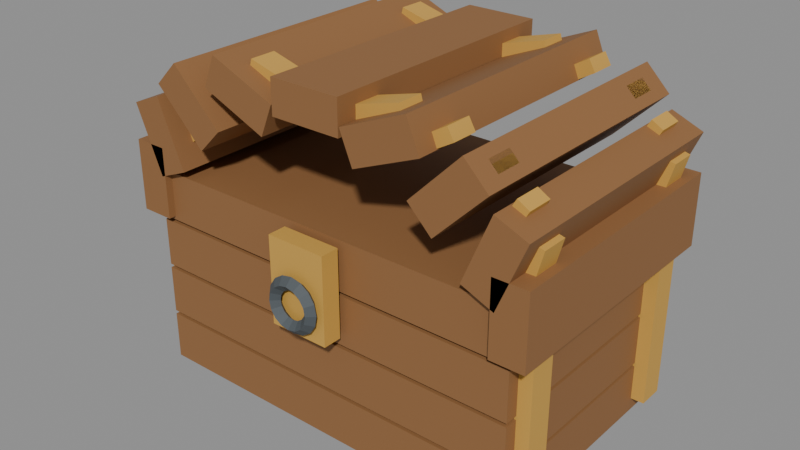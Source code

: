 # Source: cargo-treasure.blend  (saved by Blender 4.2.67; exported with 4.5.12 LTS)
import bpy
from mathutils import Matrix  # noqa: F401  (used for matrix-valued properties, if any)

bpy.ops.wm.read_factory_settings(use_empty=True)
scene = bpy.context.scene
scene.name = 'Scene'

# ---- materials (node trees are filled in below, after node groups)
mat_salt_worn_oak = bpy.data.materials.new('Salt worn oak')
mat_salt_worn_oak.diffuse_color = (0.28, 0.13, 0.045, 1.0)
mat_treasure_brass = bpy.data.materials.new('Treasure brass')
mat_treasure_brass.diffuse_color = (0.62, 0.35, 0.065, 1.0)
mat_forged_iron = bpy.data.materials.new('Forged iron')
mat_forged_iron.diffuse_color = (0.075, 0.09, 0.1, 1.0)

# ---- material node trees
mat_salt_worn_oak.use_nodes = True; mat_salt_worn_oak.node_tree.nodes.clear()
_N = mat_salt_worn_oak.node_tree.nodes; _L = mat_salt_worn_oak.node_tree.links
n0 = _N.new('ShaderNodeBsdfPrincipled'); n0.name = 'Principled BSDF'; n0.location = (10, 300)
n0.inputs[0].default_value = (0.28, 0.13, 0.045, 1.0)
n0.inputs[2].default_value = 0.72
n1 = _N.new('ShaderNodeOutputMaterial'); n1.name = 'Material Output'; n1.location = (300, 300)
_L.new(n0.outputs[0], n1.inputs[0])
n1.is_active_output = True
mat_treasure_brass.use_nodes = True; mat_treasure_brass.node_tree.nodes.clear()
_N = mat_treasure_brass.node_tree.nodes; _L = mat_treasure_brass.node_tree.links
n0 = _N.new('ShaderNodeBsdfPrincipled'); n0.name = 'Principled BSDF'; n0.location = (10, 300)
n0.inputs[0].default_value = (0.62, 0.35, 0.065, 1.0)
n0.inputs[2].default_value = 0.72
n1 = _N.new('ShaderNodeOutputMaterial'); n1.name = 'Material Output'; n1.location = (300, 300)
_L.new(n0.outputs[0], n1.inputs[0])
n1.is_active_output = True
mat_forged_iron.use_nodes = True; mat_forged_iron.node_tree.nodes.clear()
_N = mat_forged_iron.node_tree.nodes; _L = mat_forged_iron.node_tree.links
n0 = _N.new('ShaderNodeBsdfPrincipled'); n0.name = 'Principled BSDF'; n0.location = (10, 300)
n0.inputs[0].default_value = (0.075, 0.09, 0.1, 1.0)
n0.inputs[2].default_value = 0.72
n1 = _N.new('ShaderNodeOutputMaterial'); n1.name = 'Material Output'; n1.location = (300, 300)
_L.new(n0.outputs[0], n1.inputs[0])
n1.is_active_output = True

# ---- meshes
me_cube_007 = bpy.data.meshes.new('Cube.007')
me_cube_007.from_pydata([(-0.525, -0.33, -0.305), (-0.525, -0.33, -0.175), (-0.525, 0.33, -0.305), (-0.525, 0.33, -0.175), (0.525, -0.33, -0.305), (0.525, -0.33, -0.175), (0.525, 0.33, -0.305), (0.525, 0.33, -0.175), (-0.525, -0.33, -0.165), (-0.525, -0.33, -0.035), (-0.525, 0.33, -0.165), (-0.525, 0.33, -0.035), (0.525, -0.33, -0.165), (0.525, -0.33, -0.035), (0.525, 0.33, -0.165), (0.525, 0.33, -0.035), (-0.525, -0.33, -0.025), (-0.525, -0.33, 0.105), (-0.525, 0.33, -0.025), (-0.525, 0.33, 0.105), (0.525, -0.33, -0.025), (0.525, -0.33, 0.105), (0.525, 0.33, -0.025), (0.525, 0.33, 0.105), (-0.525, -0.33, 0.115), (-0.525, -0.33, 0.245), (-0.525, 0.33, 0.115), (-0.525, 0.33, 0.245), (0.525, -0.33, 0.115), (0.525, -0.33, 0.245), (0.525, 0.33, 0.115), (0.525, 0.33, 0.245), (0.575, -0.35, 0.125), (0.485, -0.35, 0.125), (0.575, 0.35, 0.125), (0.485, 0.35, 0.125), (0.575, -0.35, 0.315), (0.485, -0.35, 0.315), (0.575, 0.35, 0.315), (0.485, 0.35, 0.315), (0.4949, -0.35, 0.2375), (0.4117, -0.35, 0.2719), (0.4949, 0.35, 0.2375), (0.4117, 0.35, 0.2719), (0.5676, -0.35, 0.413), (0.4844, -0.35, 0.4474), (0.5676, 0.35, 0.413), (0.4844, 0.35, 0.4474), (0.3394, -0.35, 0.3473), (0.2758, -0.35, 0.4109), (0.3394, 0.35, 0.3473), (0.2758, 0.35, 0.4109), (0.4738, -0.35, 0.4816), (0.4101, -0.35, 0.5453), (0.4738, 0.35, 0.4816), (0.4101, 0.35, 0.5453), (0.1323, -0.35, 0.4377), (0.09783, -0.35, 0.5209), (0.1323, 0.35, 0.4377), (0.09783, 0.35, 0.5209), (0.3078, -0.35, 0.5104), (0.2734, -0.35, 0.5936), (0.3078, 0.35, 0.5104), (0.2734, 0.35, 0.5936), (-0.095, -0.35, 0.495), (-0.095, -0.35, 0.585), (-0.095, 0.35, 0.495), (-0.095, 0.35, 0.585), (0.095, -0.35, 0.495), (0.095, -0.35, 0.585), (0.095, 0.35, 0.495), (0.095, 0.35, 0.585), (-0.3078, -0.35, 0.5104), (-0.2734, -0.35, 0.5936), (-0.3078, 0.35, 0.5104), (-0.2734, 0.35, 0.5936), (-0.1323, -0.35, 0.4377), (-0.09783, -0.35, 0.5209), (-0.1323, 0.35, 0.4377), (-0.09783, 0.35, 0.5209), (-0.4738, -0.35, 0.4816), (-0.4101, -0.35, 0.5453), (-0.4738, 0.35, 0.4816), (-0.4101, 0.35, 0.5453), (-0.3394, -0.35, 0.3473), (-0.2758, -0.35, 0.4109), (-0.3394, 0.35, 0.3473), (-0.2758, 0.35, 0.4109), (-0.5676, -0.35, 0.413), (-0.4844, -0.35, 0.4474), (-0.5676, 0.35, 0.413), (-0.4844, 0.35, 0.4474), (-0.4949, -0.35, 0.2375), (-0.4117, -0.35, 0.2719), (-0.4949, 0.35, 0.2375), (-0.4117, 0.35, 0.2719), (-0.575, -0.35, 0.315), (-0.485, -0.35, 0.315), (-0.575, 0.35, 0.315), (-0.485, 0.35, 0.315), (-0.575, -0.35, 0.125), (-0.485, -0.35, 0.125), (-0.575, 0.35, 0.125), (-0.485, 0.35, 0.125), (0.5675, -0.295, 0.145), (0.5325, -0.295, 0.145), (0.5675, -0.225, 0.145), (0.5325, -0.225, 0.145), (0.5675, -0.295, 0.295), (0.5325, -0.295, 0.295), (0.5675, -0.225, 0.295), (0.5325, -0.225, 0.295), (0.5288, -0.295, 0.231), (0.4949, -0.295, 0.2401), (0.5288, -0.225, 0.231), (0.4949, -0.225, 0.2401), (0.5676, -0.295, 0.3759), (0.5338, -0.295, 0.385), (0.5676, -0.225, 0.3759), (0.5338, -0.225, 0.385), (0.454, -0.295, 0.3163), (0.4237, -0.295, 0.3338), (0.454, -0.225, 0.3163), (0.4237, -0.225, 0.3338), (0.529, -0.295, 0.4462), (0.4987, -0.295, 0.4637), (0.529, -0.225, 0.4462), (0.4987, -0.225, 0.4637), (0.3483, -0.295, 0.395), (0.3235, -0.295, 0.4198), (0.3483, -0.225, 0.395), (0.3235, -0.225, 0.4198), (0.4543, -0.295, 0.5011), (0.4296, -0.295, 0.5258), (0.4543, -0.225, 0.5011), (0.4296, -0.225, 0.5258), (0.2188, -0.295, 0.4618), (0.2013, -0.295, 0.4921), (0.2188, -0.225, 0.4618), (0.2013, -0.225, 0.4921), (0.3487, -0.295, 0.5368), (0.3312, -0.295, 0.5671), (0.3487, -0.225, 0.5368), (0.3312, -0.225, 0.5671), (0.07444, -0.295, 0.5121), (0.06538, -0.295, 0.5459), (0.07444, -0.225, 0.5121), (0.06538, -0.225, 0.5459), (0.2193, -0.295, 0.5509), (0.2103, -0.295, 0.5847), (0.2193, -0.225, 0.5509), (0.2103, -0.225, 0.5847), (-0.075, -0.295, 0.5425), (-0.075, -0.295, 0.5775), (-0.075, -0.225, 0.5425), (-0.075, -0.225, 0.5775), (0.075, -0.295, 0.5425), (0.075, -0.295, 0.5775), (0.075, -0.225, 0.5425), (0.075, -0.225, 0.5775), (-0.2193, -0.295, 0.5509), (-0.2103, -0.295, 0.5847), (-0.2193, -0.225, 0.5509), (-0.2103, -0.225, 0.5847), (-0.07444, -0.295, 0.5121), (-0.06538, -0.295, 0.5459), (-0.07444, -0.225, 0.5121), (-0.06538, -0.225, 0.5459), (-0.3487, -0.295, 0.5368), (-0.3312, -0.295, 0.5671), (-0.3487, -0.225, 0.5368), (-0.3312, -0.225, 0.5671), (-0.2188, -0.295, 0.4618), (-0.2013, -0.295, 0.4921), (-0.2188, -0.225, 0.4618), (-0.2013, -0.225, 0.4921), (-0.4543, -0.295, 0.5011), (-0.4296, -0.295, 0.5258), (-0.4543, -0.225, 0.5011), (-0.4296, -0.225, 0.5258), (-0.3483, -0.295, 0.395), (-0.3235, -0.295, 0.4198), (-0.3483, -0.225, 0.395), (-0.3235, -0.225, 0.4198), (-0.529, -0.295, 0.4462), (-0.4987, -0.295, 0.4637), (-0.529, -0.225, 0.4462), (-0.4987, -0.225, 0.4637), (-0.454, -0.295, 0.3163), (-0.4237, -0.295, 0.3338), (-0.454, -0.225, 0.3163), (-0.4237, -0.225, 0.3338), (-0.5676, -0.295, 0.3759), (-0.5338, -0.295, 0.385), (-0.5676, -0.225, 0.3759), (-0.5338, -0.225, 0.385), (-0.5288, -0.295, 0.231), (-0.4949, -0.295, 0.2401), (-0.5288, -0.225, 0.231), (-0.4949, -0.225, 0.2401), (-0.5675, -0.295, 0.295), (-0.5325, -0.295, 0.295), (-0.5675, -0.225, 0.295), (-0.5325, -0.225, 0.295), (-0.5675, -0.295, 0.145), (-0.5325, -0.295, 0.145), (-0.5675, -0.225, 0.145), (-0.5325, -0.225, 0.145), (-0.56, -0.295, -0.27), (-0.56, -0.295, 0.23), (-0.56, -0.225, -0.27), (-0.56, -0.225, 0.23), (-0.52, -0.295, -0.27), (-0.52, -0.295, 0.23), (-0.52, -0.225, -0.27), (-0.52, -0.225, 0.23), (0.52, -0.295, -0.27), (0.52, -0.295, 0.23), (0.52, -0.225, -0.27), (0.52, -0.225, 0.23), (0.56, -0.295, -0.27), (0.56, -0.295, 0.23), (0.56, -0.225, -0.27), (0.56, -0.225, 0.23), (0.5675, 0.225, 0.145), (0.5325, 0.225, 0.145), (0.5675, 0.295, 0.145), (0.5325, 0.295, 0.145), (0.5675, 0.225, 0.295), (0.5325, 0.225, 0.295), (0.5675, 0.295, 0.295), (0.5325, 0.295, 0.295), (0.5288, 0.225, 0.231), (0.4949, 0.225, 0.2401), (0.5288, 0.295, 0.231), (0.4949, 0.295, 0.2401), (0.5676, 0.225, 0.3759), (0.5338, 0.225, 0.385), (0.5676, 0.295, 0.3759), (0.5338, 0.295, 0.385), (0.454, 0.225, 0.3163), (0.4237, 0.225, 0.3338), (0.454, 0.295, 0.3163), (0.4237, 0.295, 0.3338), (0.529, 0.225, 0.4462), (0.4987, 0.225, 0.4637), (0.529, 0.295, 0.4462), (0.4987, 0.295, 0.4637), (0.3483, 0.225, 0.395), (0.3235, 0.225, 0.4198), (0.3483, 0.295, 0.395), (0.3235, 0.295, 0.4198), (0.4543, 0.225, 0.5011), (0.4296, 0.225, 0.5258), (0.4543, 0.295, 0.5011), (0.4296, 0.295, 0.5258), (0.2188, 0.225, 0.4618), (0.2013, 0.225, 0.4921), (0.2188, 0.295, 0.4618), (0.2013, 0.295, 0.4921), (0.3487, 0.225, 0.5368), (0.3312, 0.225, 0.5671), (0.3487, 0.295, 0.5368), (0.3312, 0.295, 0.5671), (0.07444, 0.225, 0.5121), (0.06538, 0.225, 0.5459), (0.07444, 0.295, 0.5121), (0.06538, 0.295, 0.5459), (0.2193, 0.225, 0.5509), (0.2103, 0.225, 0.5847), (0.2193, 0.295, 0.5509), (0.2103, 0.295, 0.5847), (-0.075, 0.225, 0.5425), (-0.075, 0.225, 0.5775), (-0.075, 0.295, 0.5425), (-0.075, 0.295, 0.5775), (0.075, 0.225, 0.5425), (0.075, 0.225, 0.5775), (0.075, 0.295, 0.5425), (0.075, 0.295, 0.5775), (-0.2193, 0.225, 0.5509), (-0.2103, 0.225, 0.5847), (-0.2193, 0.295, 0.5509), (-0.2103, 0.295, 0.5847), (-0.07444, 0.225, 0.5121), (-0.06538, 0.225, 0.5459), (-0.07444, 0.295, 0.5121), (-0.06538, 0.295, 0.5459), (-0.3487, 0.225, 0.5368), (-0.3312, 0.225, 0.5671), (-0.3487, 0.295, 0.5368), (-0.3312, 0.295, 0.5671), (-0.2188, 0.225, 0.4618), (-0.2013, 0.225, 0.4921), (-0.2188, 0.295, 0.4618), (-0.2013, 0.295, 0.4921), (-0.4543, 0.225, 0.5011), (-0.4296, 0.225, 0.5258), (-0.4543, 0.295, 0.5011), (-0.4296, 0.295, 0.5258), (-0.3483, 0.225, 0.395), (-0.3235, 0.225, 0.4198), (-0.3483, 0.295, 0.395), (-0.3235, 0.295, 0.4198), (-0.529, 0.225, 0.4462), (-0.4987, 0.225, 0.4637), (-0.529, 0.295, 0.4462), (-0.4987, 0.295, 0.4637), (-0.454, 0.225, 0.3163), (-0.4237, 0.225, 0.3338), (-0.454, 0.295, 0.3163), (-0.4237, 0.295, 0.3338), (-0.5676, 0.225, 0.3759), (-0.5338, 0.225, 0.385), (-0.5676, 0.295, 0.3759), (-0.5338, 0.295, 0.385), (-0.5288, 0.225, 0.231), (-0.4949, 0.225, 0.2401), (-0.5288, 0.295, 0.231), (-0.4949, 0.295, 0.2401), (-0.5675, 0.225, 0.295), (-0.5325, 0.225, 0.295), (-0.5675, 0.295, 0.295), (-0.5325, 0.295, 0.295), (-0.5675, 0.225, 0.145), (-0.5325, 0.225, 0.145), (-0.5675, 0.295, 0.145), (-0.5325, 0.295, 0.145), (-0.56, 0.225, -0.27), (-0.56, 0.225, 0.23), (-0.56, 0.295, -0.27), (-0.56, 0.295, 0.23), (-0.52, 0.225, -0.27), (-0.52, 0.225, 0.23), (-0.52, 0.295, -0.27), (-0.52, 0.295, 0.23), (0.52, 0.225, -0.27), (0.52, 0.225, 0.23), (0.52, 0.295, -0.27), (0.52, 0.295, 0.23), (0.56, 0.225, -0.27), (0.56, 0.225, 0.23), (0.56, 0.295, -0.27), (0.56, 0.295, 0.23), (-0.08, -0.395, 0.005), (-0.08, -0.395, 0.235), (-0.08, -0.345, 0.005), (-0.08, -0.345, 0.235), (0.08, -0.395, 0.005), (0.08, -0.395, 0.235), (0.08, -0.345, 0.005), (0.08, -0.345, 0.235), (0.073, -0.41, 0.09), (0.055, -0.428, 0.09), (0.037, -0.41, 0.09), (0.055, -0.392, 0.09), (0.06744, -0.41, 0.1179), (0.05081, -0.428, 0.111), (0.03418, -0.41, 0.1042), (0.05081, -0.392, 0.111), (0.05162, -0.41, 0.1416), (0.03889, -0.428, 0.1289), (0.02616, -0.41, 0.1162), (0.03889, -0.392, 0.1289), (0.02794, -0.41, 0.1574), (0.02105, -0.428, 0.1408), (0.01416, -0.41, 0.1242), (0.02105, -0.392, 0.1408), (5.511e-09, -0.41, 0.163), (4.152e-09, -0.428, 0.145), (2.793e-09, -0.41, 0.127), (4.152e-09, -0.392, 0.145), (-0.02794, -0.41, 0.1574), (-0.02105, -0.428, 0.1408), (-0.01416, -0.41, 0.1242), (-0.02105, -0.392, 0.1408), (-0.05162, -0.41, 0.1416), (-0.03889, -0.428, 0.1289), (-0.02616, -0.41, 0.1162), (-0.03889, -0.392, 0.1289), (-0.06744, -0.41, 0.1179), (-0.05081, -0.428, 0.111), (-0.03418, -0.41, 0.1042), (-0.05081, -0.392, 0.111), (-0.073, -0.41, 0.09), (-0.055, -0.428, 0.09), (-0.037, -0.41, 0.09), (-0.055, -0.392, 0.09), (-0.06744, -0.41, 0.06206), (-0.05081, -0.428, 0.06895), (-0.03418, -0.41, 0.07584), (-0.05081, -0.392, 0.06895), (-0.05162, -0.41, 0.03838), (-0.03889, -0.428, 0.05111), (-0.02616, -0.41, 0.06384), (-0.03889, -0.392, 0.05111), (-0.02794, -0.41, 0.02256), (-0.02105, -0.428, 0.03919), (-0.01416, -0.41, 0.05582), (-0.02105, -0.392, 0.03919), (5.511e-09, -0.41, 0.017), (4.152e-09, -0.428, 0.035), (2.793e-09, -0.41, 0.053), (4.152e-09, -0.392, 0.035), (0.02794, -0.41, 0.02256), (0.02105, -0.428, 0.03919), (0.01416, -0.41, 0.05582), (0.02105, -0.392, 0.03919), (0.05162, -0.41, 0.03838), (0.03889, -0.428, 0.05111), (0.02616, -0.41, 0.06384), (0.03889, -0.392, 0.05111), (0.06744, -0.41, 0.06206), (0.05081, -0.428, 0.06895), (0.03418, -0.41, 0.07584), (0.05081, -0.392, 0.06895)], [], [(0, 1, 3, 2), (2, 3, 7, 6), (6, 7, 5, 4), (4, 5, 1, 0), (2, 6, 4, 0), (7, 3, 1, 5), (8, 9, 11, 10), (10, 11, 15, 14), (14, 15, 13, 12), (12, 13, 9, 8), (10, 14, 12, 8), (15, 11, 9, 13), (16, 17, 19, 18), (18, 19, 23, 22), (22, 23, 21, 20), (20, 21, 17, 16), (18, 22, 20, 16), (23, 19, 17, 21), (24, 25, 27, 26), (26, 27, 31, 30), (30, 31, 29, 28), (28, 29, 25, 24), (26, 30, 28, 24), (31, 27, 25, 29), (32, 33, 35, 34), (34, 35, 39, 38), (38, 39, 37, 36), (36, 37, 33, 32), (34, 38, 36, 32), (39, 35, 33, 37), (40, 41, 43, 42), (42, 43, 47, 46), (46, 47, 45, 44), (44, 45, 41, 40), (42, 46, 44, 40), (47, 43, 41, 45), (48, 49, 51, 50), (50, 51, 55, 54), (54, 55, 53, 52), (52, 53, 49, 48), (50, 54, 52, 48), (55, 51, 49, 53), (56, 57, 59, 58), (58, 59, 63, 62), (62, 63, 61, 60), (60, 61, 57, 56), (58, 62, 60, 56), (63, 59, 57, 61), (64, 65, 67, 66), (66, 67, 71, 70), (70, 71, 69, 68), (68, 69, 65, 64), (66, 70, 68, 64), (71, 67, 65, 69), (72, 73, 75, 74), (74, 75, 79, 78), (78, 79, 77, 76), (76, 77, 73, 72), (74, 78, 76, 72), (79, 75, 73, 77), (80, 81, 83, 82), (82, 83, 87, 86), (86, 87, 85, 84), (84, 85, 81, 80), (82, 86, 84, 80), (87, 83, 81, 85), (88, 89, 91, 90), (90, 91, 95, 94), (94, 95, 93, 92), (92, 93, 89, 88), (90, 94, 92, 88), (95, 91, 89, 93), (96, 97, 99, 98), (98, 99, 103, 102), (102, 103, 101, 100), (100, 101, 97, 96), (98, 102, 100, 96), (103, 99, 97, 101), (104, 105, 107, 106), (106, 107, 111, 110), (110, 111, 109, 108), (108, 109, 105, 104), (106, 110, 108, 104), (111, 107, 105, 109), (112, 113, 115, 114), (114, 115, 119, 118), (118, 119, 117, 116), (116, 117, 113, 112), (114, 118, 116, 112), (119, 115, 113, 117), (120, 121, 123, 122), (122, 123, 127, 126), (126, 127, 125, 124), (124, 125, 121, 120), (122, 126, 124, 120), (127, 123, 121, 125), (128, 129, 131, 130), (130, 131, 135, 134), (134, 135, 133, 132), (132, 133, 129, 128), (130, 134, 132, 128), (135, 131, 129, 133), (136, 137, 139, 138), (138, 139, 143, 142), (142, 143, 141, 140), (140, 141, 137, 136), (138, 142, 140, 136), (143, 139, 137, 141), (144, 145, 147, 146), (146, 147, 151, 150), (150, 151, 149, 148), (148, 149, 145, 144), (146, 150, 148, 144), (151, 147, 145, 149), (152, 153, 155, 154), (154, 155, 159, 158), (158, 159, 157, 156), (156, 157, 153, 152), (154, 158, 156, 152), (159, 155, 153, 157), (160, 161, 163, 162), (162, 163, 167, 166), (166, 167, 165, 164), (164, 165, 161, 160), (162, 166, 164, 160), (167, 163, 161, 165), (168, 169, 171, 170), (170, 171, 175, 174), (174, 175, 173, 172), (172, 173, 169, 168), (170, 174, 172, 168), (175, 171, 169, 173), (176, 177, 179, 178), (178, 179, 183, 182), (182, 183, 181, 180), (180, 181, 177, 176), (178, 182, 180, 176), (183, 179, 177, 181), (184, 185, 187, 186), (186, 187, 191, 190), (190, 191, 189, 188), (188, 189, 185, 184), (186, 190, 188, 184), (191, 187, 185, 189), (192, 193, 195, 194), (194, 195, 199, 198), (198, 199, 197, 196), (196, 197, 193, 192), (194, 198, 196, 192), (199, 195, 193, 197), (200, 201, 203, 202), (202, 203, 207, 206), (206, 207, 205, 204), (204, 205, 201, 200), (202, 206, 204, 200), (207, 203, 201, 205), (208, 209, 211, 210), (210, 211, 215, 214), (214, 215, 213, 212), (212, 213, 209, 208), (210, 214, 212, 208), (215, 211, 209, 213), (216, 217, 219, 218), (218, 219, 223, 222), (222, 223, 221, 220), (220, 221, 217, 216), (218, 222, 220, 216), (223, 219, 217, 221), (224, 225, 227, 226), (226, 227, 231, 230), (230, 231, 229, 228), (228, 229, 225, 224), (226, 230, 228, 224), (231, 227, 225, 229), (232, 233, 235, 234), (234, 235, 239, 238), (238, 239, 237, 236), (236, 237, 233, 232), (234, 238, 236, 232), (239, 235, 233, 237), (240, 241, 243, 242), (242, 243, 247, 246), (246, 247, 245, 244), (244, 245, 241, 240), (242, 246, 244, 240), (247, 243, 241, 245), (248, 249, 251, 250), (250, 251, 255, 254), (254, 255, 253, 252), (252, 253, 249, 248), (250, 254, 252, 248), (255, 251, 249, 253), (256, 257, 259, 258), (258, 259, 263, 262), (262, 263, 261, 260), (260, 261, 257, 256), (258, 262, 260, 256), (263, 259, 257, 261), (264, 265, 267, 266), (266, 267, 271, 270), (270, 271, 269, 268), (268, 269, 265, 264), (266, 270, 268, 264), (271, 267, 265, 269), (272, 273, 275, 274), (274, 275, 279, 278), (278, 279, 277, 276), (276, 277, 273, 272), (274, 278, 276, 272), (279, 275, 273, 277), (280, 281, 283, 282), (282, 283, 287, 286), (286, 287, 285, 284), (284, 285, 281, 280), (282, 286, 284, 280), (287, 283, 281, 285), (288, 289, 291, 290), (290, 291, 295, 294), (294, 295, 293, 292), (292, 293, 289, 288), (290, 294, 292, 288), (295, 291, 289, 293), (296, 297, 299, 298), (298, 299, 303, 302), (302, 303, 301, 300), (300, 301, 297, 296), (298, 302, 300, 296), (303, 299, 297, 301), (304, 305, 307, 306), (306, 307, 311, 310), (310, 311, 309, 308), (308, 309, 305, 304), (306, 310, 308, 304), (311, 307, 305, 309), (312, 313, 315, 314), (314, 315, 319, 318), (318, 319, 317, 316), (316, 317, 313, 312), (314, 318, 316, 312), (319, 315, 313, 317), (320, 321, 323, 322), (322, 323, 327, 326), (326, 327, 325, 324), (324, 325, 321, 320), (322, 326, 324, 320), (327, 323, 321, 325), (328, 329, 331, 330), (330, 331, 335, 334), (334, 335, 333, 332), (332, 333, 329, 328), (330, 334, 332, 328), (335, 331, 329, 333), (336, 337, 339, 338), (338, 339, 343, 342), (342, 343, 341, 340), (340, 341, 337, 336), (338, 342, 340, 336), (343, 339, 337, 341), (344, 345, 347, 346), (346, 347, 351, 350), (350, 351, 349, 348), (348, 349, 345, 344), (346, 350, 348, 344), (351, 347, 345, 349), (352, 356, 357, 353), (353, 357, 358, 354), (354, 358, 359, 355), (355, 359, 356, 352), (356, 360, 361, 357), (357, 361, 362, 358), (358, 362, 363, 359), (359, 363, 360, 356), (360, 364, 365, 361), (361, 365, 366, 362), (362, 366, 367, 363), (363, 367, 364, 360), (364, 368, 369, 365), (365, 369, 370, 366), (366, 370, 371, 367), (367, 371, 368, 364), (368, 372, 373, 369), (369, 373, 374, 370), (370, 374, 375, 371), (371, 375, 372, 368), (372, 376, 377, 373), (373, 377, 378, 374), (374, 378, 379, 375), (375, 379, 376, 372), (376, 380, 381, 377), (377, 381, 382, 378), (378, 382, 383, 379), (379, 383, 380, 376), (380, 384, 385, 381), (381, 385, 386, 382), (382, 386, 387, 383), (383, 387, 384, 380), (384, 388, 389, 385), (385, 389, 390, 386), (386, 390, 391, 387), (387, 391, 388, 384), (388, 392, 393, 389), (389, 393, 394, 390), (390, 394, 395, 391), (391, 395, 392, 388), (392, 396, 397, 393), (393, 397, 398, 394), (394, 398, 399, 395), (395, 399, 396, 392), (396, 400, 401, 397), (397, 401, 402, 398), (398, 402, 403, 399), (399, 403, 400, 396), (400, 404, 405, 401), (401, 405, 406, 402), (402, 406, 407, 403), (403, 407, 404, 400), (404, 408, 409, 405), (405, 409, 410, 406), (406, 410, 411, 407), (407, 411, 408, 404), (408, 412, 413, 409), (409, 413, 414, 410), (410, 414, 415, 411), (411, 415, 412, 408), (412, 352, 353, 413), (413, 353, 354, 414), (414, 354, 355, 415), (415, 355, 352, 412)])
me_cube_007.polygons.foreach_set('material_index', [0, 0, 0, 0, 0, 0, 0, 0, 0, 0, 0, 0, 0, 0, 0, 0, 0, 0, 0, 0, 0, 0, 0, 0, 0, 0, 0, 0, 0, 0, 0, 0, 0, 0, 0, 0, 0, 0, 0, 0, 0, 0, 0, 0, 0, 0, 0, 0, 0, 0, 0, 0, 0, 0, 0, 0, 0, 0, 0, 0, 0, 0, 0, 0, 0, 0, 0, 0, 0, 0, 0, 0, 0, 0, 0, 0, 0, 0, 1, 1, 1, 1, 1, 1, 1, 1, 1, 1, 1, 1, 1, 1, 1, 1, 1, 1, 1, 1, 1, 1, 1, 1, 1, 1, 1, 1, 1, 1, 1, 1, 1, 1, 1, 1, 1, 1, 1, 1, 1, 1, 1, 1, 1, 1, 1, 1, 1, 1, 1, 1, 1, 1, 1, 1, 1, 1, 1, 1, 1, 1, 1, 1, 1, 1, 1, 1, 1, 1, 1, 1, 1, 1, 1, 1, 1, 1, 1, 1, 1, 1, 1, 1, 1, 1, 1, 1, 1, 1, 1, 1, 1, 1, 1, 1, 1, 1, 1, 1, 1, 1, 1, 1, 1, 1, 1, 1, 1, 1, 1, 1, 1, 1, 1, 1, 1, 1, 1, 1, 1, 1, 1, 1, 1, 1, 1, 1, 1, 1, 1, 1, 1, 1, 1, 1, 1, 1, 1, 1, 1, 1, 1, 1, 1, 1, 1, 1, 1, 1, 1, 1, 1, 1, 1, 1, 1, 1, 1, 1, 1, 1, 1, 1, 1, 1, 1, 1, 1, 1, 1, 1, 1, 1, 1, 1, 1, 1, 1, 1, 1, 1, 1, 1, 1, 1, 2, 2, 2, 2, 2, 2, 2, 2, 2, 2, 2, 2, 2, 2, 2, 2, 2, 2, 2, 2, 2, 2, 2, 2, 2, 2, 2, 2, 2, 2, 2, 2, 2, 2, 2, 2, 2, 2, 2, 2, 2, 2, 2, 2, 2, 2, 2, 2, 2, 2, 2, 2, 2, 2, 2, 2, 2, 2, 2, 2, 2, 2, 2, 2])
_uv = me_cube_007.uv_layers.new(name='UVMap')
_uv.uv.foreach_set('vector', [0.375, 0.0, 0.625, 0.0, 0.625, 0.25, 0.375, 0.25, 0.375, 0.25, 0.625, 0.25, 0.625, 0.5, 0.375, 0.5, 0.375, 0.5, 0.625, 0.5, 0.625, 0.75, 0.375, 0.75, 0.375, 0.75, 0.625, 0.75, 0.625, 1.0, 0.375, 1.0, 0.125, 0.5, 0.375, 0.5, 0.375, 0.75, 0.125, 0.75, 0.625, 0.5, 0.875, 0.5, 0.875, 0.75, 0.625, 0.75, 0.375, 0.0, 0.625, 0.0, 0.625, 0.25, 0.375, 0.25, 0.375, 0.25, 0.625, 0.25, 0.625, 0.5, 0.375, 0.5, 0.375, 0.5, 0.625, 0.5, 0.625, 0.75, 0.375, 0.75, 0.375, 0.75, 0.625, 0.75, 0.625, 1.0, 0.375, 1.0, 0.125, 0.5, 0.375, 0.5, 0.375, 0.75, 0.125, 0.75, 0.625, 0.5, 0.875, 0.5, 0.875, 0.75, 0.625, 0.75, 0.375, 0.0, 0.625, 0.0, 0.625, 0.25, 0.375, 0.25, 0.375, 0.25, 0.625, 0.25, 0.625, 0.5, 0.375, 0.5, 0.375, 0.5, 0.625, 0.5, 0.625, 0.75, 0.375, 0.75, 0.375, 0.75, 0.625, 0.75, 0.625, 1.0, 0.375, 1.0, 0.125, 0.5, 0.375, 0.5, 0.375, 0.75, 0.125, 0.75, 0.625, 0.5, 0.875, 0.5, 0.875, 0.75, 0.625, 0.75, 0.375, 0.0, 0.625, 0.0, 0.625, 0.25, 0.375, 0.25, 0.375, 0.25, 0.625, 0.25, 0.625, 0.5, 0.375, 0.5, 0.375, 0.5, 0.625, 0.5, 0.625, 0.75, 0.375, 0.75, 0.375, 0.75, 0.625, 0.75, 0.625, 1.0, 0.375, 1.0, 0.125, 0.5, 0.375, 0.5, 0.375, 0.75, 0.125, 0.75, 0.625, 0.5, 0.875, 0.5, 0.875, 0.75, 0.625, 0.75, 0.375, 0.0, 0.625, 0.0, 0.625, 0.25, 0.375, 0.25, 0.375, 0.25, 0.625, 0.25, 0.625, 0.5, 0.375, 0.5, 0.375, 0.5, 0.625, 0.5, 0.625, 0.75, 0.375, 0.75, 0.375, 0.75, 0.625, 0.75, 0.625, 1.0, 0.375, 1.0, 0.125, 0.5, 0.375, 0.5, 0.375, 0.75, 0.125, 0.75, 0.625, 0.5, 0.875, 0.5, 0.875, 0.75, 0.625, 0.75, 0.375, 0.0, 0.625, 0.0, 0.625, 0.25, 0.375, 0.25, 0.375, 0.25, 0.625, 0.25, 0.625, 0.5, 0.375, 0.5, 0.375, 0.5, 0.625, 0.5, 0.625, 0.75, 0.375, 0.75, 0.375, 0.75, 0.625, 0.75, 0.625, 1.0, 0.375, 1.0, 0.125, 0.5, 0.375, 0.5, 0.375, 0.75, 0.125, 0.75, 0.625, 0.5, 0.875, 0.5, 0.875, 0.75, 0.625, 0.75, 0.375, 0.0, 0.625, 0.0, 0.625, 0.25, 0.375, 0.25, 0.375, 0.25, 0.625, 0.25, 0.625, 0.5, 0.375, 0.5, 0.375, 0.5, 0.625, 0.5, 0.625, 0.75, 0.375, 0.75, 0.375, 0.75, 0.625, 0.75, 0.625, 1.0, 0.375, 1.0, 0.125, 0.5, 0.375, 0.5, 0.375, 0.75, 0.125, 0.75, 0.625, 0.5, 0.875, 0.5, 0.875, 0.75, 0.625, 0.75, 0.375, 0.0, 0.625, 0.0, 0.625, 0.25, 0.375, 0.25, 0.375, 0.25, 0.625, 0.25, 0.625, 0.5, 0.375, 0.5, 0.375, 0.5, 0.625, 0.5, 0.625, 0.75, 0.375, 0.75, 0.375, 0.75, 0.625, 0.75, 0.625, 1.0, 0.375, 1.0, 0.125, 0.5, 0.375, 0.5, 0.375, 0.75, 0.125, 0.75, 0.625, 0.5, 0.875, 0.5, 0.875, 0.75, 0.625, 0.75, 0.375, 0.0, 0.625, 0.0, 0.625, 0.25, 0.375, 0.25, 0.375, 0.25, 0.625, 0.25, 0.625, 0.5, 0.375, 0.5, 0.375, 0.5, 0.625, 0.5, 0.625, 0.75, 0.375, 0.75, 0.375, 0.75, 0.625, 0.75, 0.625, 1.0, 0.375, 1.0, 0.125, 0.5, 0.375, 0.5, 0.375, 0.75, 0.125, 0.75, 0.625, 0.5, 0.875, 0.5, 0.875, 0.75, 0.625, 0.75, 0.375, 0.0, 0.625, 0.0, 0.625, 0.25, 0.375, 0.25, 0.375, 0.25, 0.625, 0.25, 0.625, 0.5, 0.375, 0.5, 0.375, 0.5, 0.625, 0.5, 0.625, 0.75, 0.375, 0.75, 0.375, 0.75, 0.625, 0.75, 0.625, 1.0, 0.375, 1.0, 0.125, 0.5, 0.375, 0.5, 0.375, 0.75, 0.125, 0.75, 0.625, 0.5, 0.875, 0.5, 0.875, 0.75, 0.625, 0.75, 0.375, 0.0, 0.625, 0.0, 0.625, 0.25, 0.375, 0.25, 0.375, 0.25, 0.625, 0.25, 0.625, 0.5, 0.375, 0.5, 0.375, 0.5, 0.625, 0.5, 0.625, 0.75, 0.375, 0.75, 0.375, 0.75, 0.625, 0.75, 0.625, 1.0, 0.375, 1.0, 0.125, 0.5, 0.375, 0.5, 0.375, 0.75, 0.125, 0.75, 0.625, 0.5, 0.875, 0.5, 0.875, 0.75, 0.625, 0.75, 0.375, 0.0, 0.625, 0.0, 0.625, 0.25, 0.375, 0.25, 0.375, 0.25, 0.625, 0.25, 0.625, 0.5, 0.375, 0.5, 0.375, 0.5, 0.625, 0.5, 0.625, 0.75, 0.375, 0.75, 0.375, 0.75, 0.625, 0.75, 0.625, 1.0, 0.375, 1.0, 0.125, 0.5, 0.375, 0.5, 0.375, 0.75, 0.125, 0.75, 0.625, 0.5, 0.875, 0.5, 0.875, 0.75, 0.625, 0.75, 0.375, 0.0, 0.625, 0.0, 0.625, 0.25, 0.375, 0.25, 0.375, 0.25, 0.625, 0.25, 0.625, 0.5, 0.375, 0.5, 0.375, 0.5, 0.625, 0.5, 0.625, 0.75, 0.375, 0.75, 0.375, 0.75, 0.625, 0.75, 0.625, 1.0, 0.375, 1.0, 0.125, 0.5, 0.375, 0.5, 0.375, 0.75, 0.125, 0.75, 0.625, 0.5, 0.875, 0.5, 0.875, 0.75, 0.625, 0.75, 0.375, 0.0, 0.625, 0.0, 0.625, 0.25, 0.375, 0.25, 0.375, 0.25, 0.625, 0.25, 0.625, 0.5, 0.375, 0.5, 0.375, 0.5, 0.625, 0.5, 0.625, 0.75, 0.375, 0.75, 0.375, 0.75, 0.625, 0.75, 0.625, 1.0, 0.375, 1.0, 0.125, 0.5, 0.375, 0.5, 0.375, 0.75, 0.125, 0.75, 0.625, 0.5, 0.875, 0.5, 0.875, 0.75, 0.625, 0.75, 0.375, 0.0, 0.625, 0.0, 0.625, 0.25, 0.375, 0.25, 0.375, 0.25, 0.625, 0.25, 0.625, 0.5, 0.375, 0.5, 0.375, 0.5, 0.625, 0.5, 0.625, 0.75, 0.375, 0.75, 0.375, 0.75, 0.625, 0.75, 0.625, 1.0, 0.375, 1.0, 0.125, 0.5, 0.375, 0.5, 0.375, 0.75, 0.125, 0.75, 0.625, 0.5, 0.875, 0.5, 0.875, 0.75, 0.625, 0.75, 0.375, 0.0, 0.625, 0.0, 0.625, 0.25, 0.375, 0.25, 0.375, 0.25, 0.625, 0.25, 0.625, 0.5, 0.375, 0.5, 0.375, 0.5, 0.625, 0.5, 0.625, 0.75, 0.375, 0.75, 0.375, 0.75, 0.625, 0.75, 0.625, 1.0, 0.375, 1.0, 0.125, 0.5, 0.375, 0.5, 0.375, 0.75, 0.125, 0.75, 0.625, 0.5, 0.875, 0.5, 0.875, 0.75, 0.625, 0.75, 0.375, 0.0, 0.625, 0.0, 0.625, 0.25, 0.375, 0.25, 0.375, 0.25, 0.625, 0.25, 0.625, 0.5, 0.375, 0.5, 0.375, 0.5, 0.625, 0.5, 0.625, 0.75, 0.375, 0.75, 0.375, 0.75, 0.625, 0.75, 0.625, 1.0, 0.375, 1.0, 0.125, 0.5, 0.375, 0.5, 0.375, 0.75, 0.125, 0.75, 0.625, 0.5, 0.875, 0.5, 0.875, 0.75, 0.625, 0.75, 0.375, 0.0, 0.625, 0.0, 0.625, 0.25, 0.375, 0.25, 0.375, 0.25, 0.625, 0.25, 0.625, 0.5, 0.375, 0.5, 0.375, 0.5, 0.625, 0.5, 0.625, 0.75, 0.375, 0.75, 0.375, 0.75, 0.625, 0.75, 0.625, 1.0, 0.375, 1.0, 0.125, 0.5, 0.375, 0.5, 0.375, 0.75, 0.125, 0.75, 0.625, 0.5, 0.875, 0.5, 0.875, 0.75, 0.625, 0.75, 0.375, 0.0, 0.625, 0.0, 0.625, 0.25, 0.375, 0.25, 0.375, 0.25, 0.625, 0.25, 0.625, 0.5, 0.375, 0.5, 0.375, 0.5, 0.625, 0.5, 0.625, 0.75, 0.375, 0.75, 0.375, 0.75, 0.625, 0.75, 0.625, 1.0, 0.375, 1.0, 0.125, 0.5, 0.375, 0.5, 0.375, 0.75, 0.125, 0.75, 0.625, 0.5, 0.875, 0.5, 0.875, 0.75, 0.625, 0.75, 0.375, 0.0, 0.625, 0.0, 0.625, 0.25, 0.375, 0.25, 0.375, 0.25, 0.625, 0.25, 0.625, 0.5, 0.375, 0.5, 0.375, 0.5, 0.625, 0.5, 0.625, 0.75, 0.375, 0.75, 0.375, 0.75, 0.625, 0.75, 0.625, 1.0, 0.375, 1.0, 0.125, 0.5, 0.375, 0.5, 0.375, 0.75, 0.125, 0.75, 0.625, 0.5, 0.875, 0.5, 0.875, 0.75, 0.625, 0.75, 0.375, 0.0, 0.625, 0.0, 0.625, 0.25, 0.375, 0.25, 0.375, 0.25, 0.625, 0.25, 0.625, 0.5, 0.375, 0.5, 0.375, 0.5, 0.625, 0.5, 0.625, 0.75, 0.375, 0.75, 0.375, 0.75, 0.625, 0.75, 0.625, 1.0, 0.375, 1.0, 0.125, 0.5, 0.375, 0.5, 0.375, 0.75, 0.125, 0.75, 0.625, 0.5, 0.875, 0.5, 0.875, 0.75, 0.625, 0.75, 0.375, 0.0, 0.625, 0.0, 0.625, 0.25, 0.375, 0.25, 0.375, 0.25, 0.625, 0.25, 0.625, 0.5, 0.375, 0.5, 0.375, 0.5, 0.625, 0.5, 0.625, 0.75, 0.375, 0.75, 0.375, 0.75, 0.625, 0.75, 0.625, 1.0, 0.375, 1.0, 0.125, 0.5, 0.375, 0.5, 0.375, 0.75, 0.125, 0.75, 0.625, 0.5, 0.875, 0.5, 0.875, 0.75, 0.625, 0.75, 0.375, 0.0, 0.625, 0.0, 0.625, 0.25, 0.375, 0.25, 0.375, 0.25, 0.625, 0.25, 0.625, 0.5, 0.375, 0.5, 0.375, 0.5, 0.625, 0.5, 0.625, 0.75, 0.375, 0.75, 0.375, 0.75, 0.625, 0.75, 0.625, 1.0, 0.375, 1.0, 0.125, 0.5, 0.375, 0.5, 0.375, 0.75, 0.125, 0.75, 0.625, 0.5, 0.875, 0.5, 0.875, 0.75, 0.625, 0.75, 0.375, 0.0, 0.625, 0.0, 0.625, 0.25, 0.375, 0.25, 0.375, 0.25, 0.625, 0.25, 0.625, 0.5, 0.375, 0.5, 0.375, 0.5, 0.625, 0.5, 0.625, 0.75, 0.375, 0.75, 0.375, 0.75, 0.625, 0.75, 0.625, 1.0, 0.375, 1.0, 0.125, 0.5, 0.375, 0.5, 0.375, 0.75, 0.125, 0.75, 0.625, 0.5, 0.875, 0.5, 0.875, 0.75, 0.625, 0.75, 0.375, 0.0, 0.625, 0.0, 0.625, 0.25, 0.375, 0.25, 0.375, 0.25, 0.625, 0.25, 0.625, 0.5, 0.375, 0.5, 0.375, 0.5, 0.625, 0.5, 0.625, 0.75, 0.375, 0.75, 0.375, 0.75, 0.625, 0.75, 0.625, 1.0, 0.375, 1.0, 0.125, 0.5, 0.375, 0.5, 0.375, 0.75, 0.125, 0.75, 0.625, 0.5, 0.875, 0.5, 0.875, 0.75, 0.625, 0.75, 0.375, 0.0, 0.625, 0.0, 0.625, 0.25, 0.375, 0.25, 0.375, 0.25, 0.625, 0.25, 0.625, 0.5, 0.375, 0.5, 0.375, 0.5, 0.625, 0.5, 0.625, 0.75, 0.375, 0.75, 0.375, 0.75, 0.625, 0.75, 0.625, 1.0, 0.375, 1.0, 0.125, 0.5, 0.375, 0.5, 0.375, 0.75, 0.125, 0.75, 0.625, 0.5, 0.875, 0.5, 0.875, 0.75, 0.625, 0.75, 0.375, 0.0, 0.625, 0.0, 0.625, 0.25, 0.375, 0.25, 0.375, 0.25, 0.625, 0.25, 0.625, 0.5, 0.375, 0.5, 0.375, 0.5, 0.625, 0.5, 0.625, 0.75, 0.375, 0.75, 0.375, 0.75, 0.625, 0.75, 0.625, 1.0, 0.375, 1.0, 0.125, 0.5, 0.375, 0.5, 0.375, 0.75, 0.125, 0.75, 0.625, 0.5, 0.875, 0.5, 0.875, 0.75, 0.625, 0.75, 0.375, 0.0, 0.625, 0.0, 0.625, 0.25, 0.375, 0.25, 0.375, 0.25, 0.625, 0.25, 0.625, 0.5, 0.375, 0.5, 0.375, 0.5, 0.625, 0.5, 0.625, 0.75, 0.375, 0.75, 0.375, 0.75, 0.625, 0.75, 0.625, 1.0, 0.375, 1.0, 0.125, 0.5, 0.375, 0.5, 0.375, 0.75, 0.125, 0.75, 0.625, 0.5, 0.875, 0.5, 0.875, 0.75, 0.625, 0.75, 0.375, 0.0, 0.625, 0.0, 0.625, 0.25, 0.375, 0.25, 0.375, 0.25, 0.625, 0.25, 0.625, 0.5, 0.375, 0.5, 0.375, 0.5, 0.625, 0.5, 0.625, 0.75, 0.375, 0.75, 0.375, 0.75, 0.625, 0.75, 0.625, 1.0, 0.375, 1.0, 0.125, 0.5, 0.375, 0.5, 0.375, 0.75, 0.125, 0.75, 0.625, 0.5, 0.875, 0.5, 0.875, 0.75, 0.625, 0.75, 0.375, 0.0, 0.625, 0.0, 0.625, 0.25, 0.375, 0.25, 0.375, 0.25, 0.625, 0.25, 0.625, 0.5, 0.375, 0.5, 0.375, 0.5, 0.625, 0.5, 0.625, 0.75, 0.375, 0.75, 0.375, 0.75, 0.625, 0.75, 0.625, 1.0, 0.375, 1.0, 0.125, 0.5, 0.375, 0.5, 0.375, 0.75, 0.125, 0.75, 0.625, 0.5, 0.875, 0.5, 0.875, 0.75, 0.625, 0.75, 0.375, 0.0, 0.625, 0.0, 0.625, 0.25, 0.375, 0.25, 0.375, 0.25, 0.625, 0.25, 0.625, 0.5, 0.375, 0.5, 0.375, 0.5, 0.625, 0.5, 0.625, 0.75, 0.375, 0.75, 0.375, 0.75, 0.625, 0.75, 0.625, 1.0, 0.375, 1.0, 0.125, 0.5, 0.375, 0.5, 0.375, 0.75, 0.125, 0.75, 0.625, 0.5, 0.875, 0.5, 0.875, 0.75, 0.625, 0.75, 0.375, 0.0, 0.625, 0.0, 0.625, 0.25, 0.375, 0.25, 0.375, 0.25, 0.625, 0.25, 0.625, 0.5, 0.375, 0.5, 0.375, 0.5, 0.625, 0.5, 0.625, 0.75, 0.375, 0.75, 0.375, 0.75, 0.625, 0.75, 0.625, 1.0, 0.375, 1.0, 0.125, 0.5, 0.375, 0.5, 0.375, 0.75, 0.125, 0.75, 0.625, 0.5, 0.875, 0.5, 0.875, 0.75, 0.625, 0.75, 0.375, 0.0, 0.625, 0.0, 0.625, 0.25, 0.375, 0.25, 0.375, 0.25, 0.625, 0.25, 0.625, 0.5, 0.375, 0.5, 0.375, 0.5, 0.625, 0.5, 0.625, 0.75, 0.375, 0.75, 0.375, 0.75, 0.625, 0.75, 0.625, 1.0, 0.375, 1.0, 0.125, 0.5, 0.375, 0.5, 0.375, 0.75, 0.125, 0.75, 0.625, 0.5, 0.875, 0.5, 0.875, 0.75, 0.625, 0.75, 0.375, 0.0, 0.625, 0.0, 0.625, 0.25, 0.375, 0.25, 0.375, 0.25, 0.625, 0.25, 0.625, 0.5, 0.375, 0.5, 0.375, 0.5, 0.625, 0.5, 0.625, 0.75, 0.375, 0.75, 0.375, 0.75, 0.625, 0.75, 0.625, 1.0, 0.375, 1.0, 0.125, 0.5, 0.375, 0.5, 0.375, 0.75, 0.125, 0.75, 0.625, 0.5, 0.875, 0.5, 0.875, 0.75, 0.625, 0.75, 0.375, 0.0, 0.625, 0.0, 0.625, 0.25, 0.375, 0.25, 0.375, 0.25, 0.625, 0.25, 0.625, 0.5, 0.375, 0.5, 0.375, 0.5, 0.625, 0.5, 0.625, 0.75, 0.375, 0.75, 0.375, 0.75, 0.625, 0.75, 0.625, 1.0, 0.375, 1.0, 0.125, 0.5, 0.375, 0.5, 0.375, 0.75, 0.125, 0.75, 0.625, 0.5, 0.875, 0.5, 0.875, 0.75, 0.625, 0.75, 0.375, 0.0, 0.625, 0.0, 0.625, 0.25, 0.375, 0.25, 0.375, 0.25, 0.625, 0.25, 0.625, 0.5, 0.375, 0.5, 0.375, 0.5, 0.625, 0.5, 0.625, 0.75, 0.375, 0.75, 0.375, 0.75, 0.625, 0.75, 0.625, 1.0, 0.375, 1.0, 0.125, 0.5, 0.375, 0.5, 0.375, 0.75, 0.125, 0.75, 0.625, 0.5, 0.875, 0.5, 0.875, 0.75, 0.625, 0.75, 0.375, 0.0, 0.625, 0.0, 0.625, 0.25, 0.375, 0.25, 0.375, 0.25, 0.625, 0.25, 0.625, 0.5, 0.375, 0.5, 0.375, 0.5, 0.625, 0.5, 0.625, 0.75, 0.375, 0.75, 0.375, 0.75, 0.625, 0.75, 0.625, 1.0, 0.375, 1.0, 0.125, 0.5, 0.375, 0.5, 0.375, 0.75, 0.125, 0.75, 0.625, 0.5, 0.875, 0.5, 0.875, 0.75, 0.625, 0.75, 0.375, 0.0, 0.625, 0.0, 0.625, 0.25, 0.375, 0.25, 0.375, 0.25, 0.625, 0.25, 0.625, 0.5, 0.375, 0.5, 0.375, 0.5, 0.625, 0.5, 0.625, 0.75, 0.375, 0.75, 0.375, 0.75, 0.625, 0.75, 0.625, 1.0, 0.375, 1.0, 0.125, 0.5, 0.375, 0.5, 0.375, 0.75, 0.125, 0.75, 0.625, 0.5, 0.875, 0.5, 0.875, 0.75, 0.625, 0.75, 0.375, 0.0, 0.625, 0.0, 0.625, 0.25, 0.375, 0.25, 0.375, 0.25, 0.625, 0.25, 0.625, 0.5, 0.375, 0.5, 0.375, 0.5, 0.625, 0.5, 0.625, 0.75, 0.375, 0.75, 0.375, 0.75, 0.625, 0.75, 0.625, 1.0, 0.375, 1.0, 0.125, 0.5, 0.375, 0.5, 0.375, 0.75, 0.125, 0.75, 0.625, 0.5, 0.875, 0.5, 0.875, 0.75, 0.625, 0.75, 0.375, 0.0, 0.625, 0.0, 0.625, 0.25, 0.375, 0.25, 0.375, 0.25, 0.625, 0.25, 0.625, 0.5, 0.375, 0.5, 0.375, 0.5, 0.625, 0.5, 0.625, 0.75, 0.375, 0.75, 0.375, 0.75, 0.625, 0.75, 0.625, 1.0, 0.375, 1.0, 0.125, 0.5, 0.375, 0.5, 0.375, 0.75, 0.125, 0.75, 0.625, 0.5, 0.875, 0.5, 0.875, 0.75, 0.625, 0.75, 0.375, 0.0, 0.625, 0.0, 0.625, 0.25, 0.375, 0.25, 0.375, 0.25, 0.625, 0.25, 0.625, 0.5, 0.375, 0.5, 0.375, 0.5, 0.625, 0.5, 0.625, 0.75, 0.375, 0.75, 0.375, 0.75, 0.625, 0.75, 0.625, 1.0, 0.375, 1.0, 0.125, 0.5, 0.375, 0.5, 0.375, 0.75, 0.125, 0.75, 0.625, 0.5, 0.875, 0.5, 0.875, 0.75, 0.625, 0.75, 0.375, 0.0, 0.625, 0.0, 0.625, 0.25, 0.375, 0.25, 0.375, 0.25, 0.625, 0.25, 0.625, 0.5, 0.375, 0.5, 0.375, 0.5, 0.625, 0.5, 0.625, 0.75, 0.375, 0.75, 0.375, 0.75, 0.625, 0.75, 0.625, 1.0, 0.375, 1.0, 0.125, 0.5, 0.375, 0.5, 0.375, 0.75, 0.125, 0.75, 0.625, 0.5, 0.875, 0.5, 0.875, 0.75, 0.625, 0.75, 0.375, 0.0, 0.625, 0.0, 0.625, 0.25, 0.375, 0.25, 0.375, 0.25, 0.625, 0.25, 0.625, 0.5, 0.375, 0.5, 0.375, 0.5, 0.625, 0.5, 0.625, 0.75, 0.375, 0.75, 0.375, 0.75, 0.625, 0.75, 0.625, 1.0, 0.375, 1.0, 0.125, 0.5, 0.375, 0.5, 0.375, 0.75, 0.125, 0.75, 0.625, 0.5, 0.875, 0.5, 0.875, 0.75, 0.625, 0.75, 0.375, 0.0, 0.625, 0.0, 0.625, 0.25, 0.375, 0.25, 0.375, 0.25, 0.625, 0.25, 0.625, 0.5, 0.375, 0.5, 0.375, 0.5, 0.625, 0.5, 0.625, 0.75, 0.375, 0.75, 0.375, 0.75, 0.625, 0.75, 0.625, 1.0, 0.375, 1.0, 0.125, 0.5, 0.375, 0.5, 0.375, 0.75, 0.125, 0.75, 0.625, 0.5, 0.875, 0.5, 0.875, 0.75, 0.625, 0.75, 0.5, 0.5, 0.5625, 0.5, 0.5625, 0.75, 0.5, 0.75, 0.5, 0.75, 0.5625, 0.75, 0.5625, 1.0, 0.5, 1.0, 0.5, 0.0, 0.5625, 0.0, 0.5625, 0.25, 0.5, 0.25, 0.5, 0.25, 0.5625, 0.25, 0.5625, 0.5, 0.5, 0.5, 0.5625, 0.5, 0.625, 0.5, 0.625, 0.75, 0.5625, 0.75, 0.5625, 0.75, 0.625, 0.75, 0.625, 1.0, 0.5625, 1.0, 0.5625, 0.0, 0.625, 0.0, 0.625, 0.25, 0.5625, 0.25, 0.5625, 0.25, 0.625, 0.25, 0.625, 0.5, 0.5625, 0.5, 0.625, 0.5, 0.6875, 0.5, 0.6875, 0.75, 0.625, 0.75, 0.625, 0.75, 0.6875, 0.75, 0.6875, 1.0, 0.625, 1.0, 0.625, 0.0, 0.6875, 0.0, 0.6875, 0.25, 0.625, 0.25, 0.625, 0.25, 0.6875, 0.25, 0.6875, 0.5, 0.625, 0.5, 0.6875, 0.5, 0.75, 0.5, 0.75, 0.75, 0.6875, 0.75, 0.6875, 0.75, 0.75, 0.75, 0.75, 1.0, 0.6875, 1.0, 0.6875, 0.0, 0.75, 0.0, 0.75, 0.25, 0.6875, 0.25, 0.6875, 0.25, 0.75, 0.25, 0.75, 0.5, 0.6875, 0.5, 0.75, 0.5, 0.8125, 0.5, 0.8125, 0.75, 0.75, 0.75, 0.75, 0.75, 0.8125, 0.75, 0.8125, 1.0, 0.75, 1.0, 0.75, 0.0, 0.8125, 0.0, 0.8125, 0.25, 0.75, 0.25, 0.75, 0.25, 0.8125, 0.25, 0.8125, 0.5, 0.75, 0.5, 0.8125, 0.5, 0.875, 0.5, 0.875, 0.75, 0.8125, 0.75, 0.8125, 0.75, 0.875, 0.75, 0.875, 1.0, 0.8125, 1.0, 0.8125, 0.0, 0.875, 0.0, 0.875, 0.25, 0.8125, 0.25, 0.8125, 0.25, 0.875, 0.25, 0.875, 0.5, 0.8125, 0.5, 0.875, 0.5, 0.9375, 0.5, 0.9375, 0.75, 0.875, 0.75, 0.875, 0.75, 0.9375, 0.75, 0.9375, 1.0, 0.875, 1.0, 0.875, 0.0, 0.9375, 0.0, 0.9375, 0.25, 0.875, 0.25, 0.875, 0.25, 0.9375, 0.25, 0.9375, 0.5, 0.875, 0.5, 0.9375, 0.5, 1.0, 0.5, 1.0, 0.75, 0.9375, 0.75, 0.9375, 0.75, 1.0, 0.75, 1.0, 1.0, 0.9375, 1.0, 0.9375, 0.0, 1.0, 0.0, 1.0, 0.25, 0.9375, 0.25, 0.9375, 0.25, 1.0, 0.25, 1.0, 0.5, 0.9375, 0.5, 0.0, 0.5, 0.0625, 0.5, 0.0625, 0.75, 0.0, 0.75, 0.0, 0.75, 0.0625, 0.75, 0.0625, 1.0, 0.0, 1.0, 0.0, 0.0, 0.0625, 0.0, 0.0625, 0.25, 0.0, 0.25, 0.0, 0.25, 0.0625, 0.25, 0.0625, 0.5, 0.0, 0.5, 0.0625, 0.5, 0.125, 0.5, 0.125, 0.75, 0.0625, 0.75, 0.0625, 0.75, 0.125, 0.75, 0.125, 1.0, 0.0625, 1.0, 0.0625, 0.0, 0.125, 0.0, 0.125, 0.25, 0.0625, 0.25, 0.0625, 0.25, 0.125, 0.25, 0.125, 0.5, 0.0625, 0.5, 0.125, 0.5, 0.1875, 0.5, 0.1875, 0.75, 0.125, 0.75, 0.125, 0.75, 0.1875, 0.75, 0.1875, 1.0, 0.125, 1.0, 0.125, 0.0, 0.1875, 0.0, 0.1875, 0.25, 0.125, 0.25, 0.125, 0.25, 0.1875, 0.25, 0.1875, 0.5, 0.125, 0.5, 0.1875, 0.5, 0.25, 0.5, 0.25, 0.75, 0.1875, 0.75, 0.1875, 0.75, 0.25, 0.75, 0.25, 1.0, 0.1875, 1.0, 0.1875, 0.0, 0.25, 0.0, 0.25, 0.25, 0.1875, 0.25, 0.1875, 0.25, 0.25, 0.25, 0.25, 0.5, 0.1875, 0.5, 0.25, 0.5, 0.3125, 0.5, 0.3125, 0.75, 0.25, 0.75, 0.25, 0.75, 0.3125, 0.75, 0.3125, 1.0, 0.25, 1.0, 0.25, 0.0, 0.3125, 0.0, 0.3125, 0.25, 0.25, 0.25, 0.25, 0.25, 0.3125, 0.25, 0.3125, 0.5, 0.25, 0.5, 0.3125, 0.5, 0.375, 0.5, 0.375, 0.75, 0.3125, 0.75, 0.3125, 0.75, 0.375, 0.75, 0.375, 1.0, 0.3125, 1.0, 0.3125, 0.0, 0.375, 0.0, 0.375, 0.25, 0.3125, 0.25, 0.3125, 0.25, 0.375, 0.25, 0.375, 0.5, 0.3125, 0.5, 0.375, 0.5, 0.4375, 0.5, 0.4375, 0.75, 0.375, 0.75, 0.375, 0.75, 0.4375, 0.75, 0.4375, 1.0, 0.375, 1.0, 0.375, 0.0, 0.4375, 0.0, 0.4375, 0.25, 0.375, 0.25, 0.375, 0.25, 0.4375, 0.25, 0.4375, 0.5, 0.375, 0.5, 0.4375, 0.5, 0.5, 0.5, 0.5, 0.75, 0.4375, 0.75, 0.4375, 0.75, 0.5, 0.75, 0.5, 1.0, 0.4375, 1.0, 0.4375, 0.0, 0.5, 0.0, 0.5, 0.25, 0.4375, 0.25, 0.4375, 0.25, 0.5, 0.25, 0.5, 0.5, 0.4375, 0.5])
me_cube_007.materials.append(mat_salt_worn_oak)
me_cube_007.materials.append(mat_treasure_brass)
me_cube_007.materials.append(mat_forged_iron)
me_cube_007.update()

# ---- objects
ob_cargo_treasure = bpy.data.objects.new('cargo-treasure', me_cube_007)

# ---- transforms, parenting, visibility, modifiers, constraints
ob_cargo_treasure.location = (0.0, 0.0, 0.0)

# ---- collection membership
scene.collection.objects.link(ob_cargo_treasure)

# ---- scene / render settings (as saved in the file)
scene.frame_start = 1; scene.frame_end = 250; scene.frame_set(1)
scene.render.engine = 'BLENDER_EEVEE_NEXT'
bpy.context.view_layer.update()

# ---- added for rendering (the .blend has no active camera and no usable light): camera, sun + grey world if the file has none
cam_auto = bpy.data.cameras.new('AutoCamera')
cam_auto.lens = 50.0
cam_auto.sensor_width = 36.0
cam_auto.clip_end = 1000.0
ob_auto_camera = bpy.data.objects.new('AutoCamera', cam_auto)
scene.collection.objects.link(ob_auto_camera)
ob_auto_camera.location = (1.53018, -1.87522, 1.36843)
ob_auto_camera.rotation_euler = (1.09748, -7.21219e-08, 0.694738)
scene.camera = ob_auto_camera
light_auto_sun = bpy.data.lights.new('AutoSun', 'SUN')
light_auto_sun.energy = 3.0
light_auto_sun.angle = 0.0523599
ob_auto_sun = bpy.data.objects.new('AutoSun', light_auto_sun)
scene.collection.objects.link(ob_auto_sun)
ob_auto_sun.rotation_euler = (0.872665, 0.174533, 0.523599)
if scene.world is None:
    world_auto = bpy.data.worlds.new('AutoWorld')
    world_auto.color = (0.3, 0.3, 0.3)
    scene.world = world_auto
bpy.context.view_layer.update()
